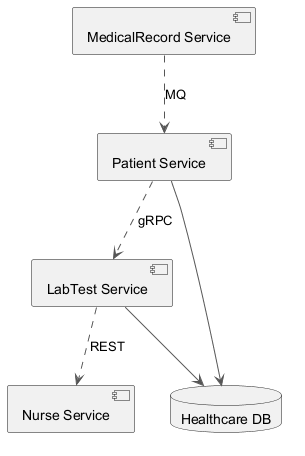

The diagram above was rendered by PlantUML. Its source (embedded in the PNG):
@startuml
skinparam ArrowColor #555555
component "MedicalRecord Service" as C_MedicalRecordService
component "LabTest Service" as C_LabTestService
component "Patient Service" as C_PatientService
component "Nurse Service" as C_NurseService
database "Healthcare DB" as DB_healthcare
C_LabTestService --> DB_healthcare
C_PatientService --> DB_healthcare
C_PatientService ..> C_LabTestService : gRPC
C_LabTestService ..> C_NurseService : REST
C_MedicalRecordService ..> C_PatientService : MQ
@enduml